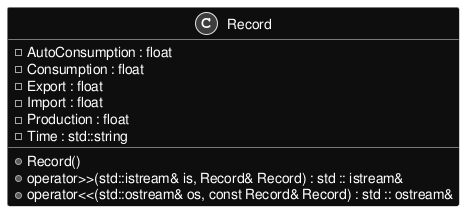

The diagram above was rendered by PlantUML. Its source (embedded in the PNG):
@startuml inline_umlgraph_3.png
skinparam monochrome reverse
skinparam backgroundColor transparent

class Record {
-AutoConsumption : float
-Consumption : float
-Export : float
-Import : float
-Production : float
-Time : std::string
+Record()
+operator>>(std::istream& is, Record& Record) : std :: istream&
+operator<<(std::ostream& os, const Record& Record) : std :: ostream&

}
@enduml